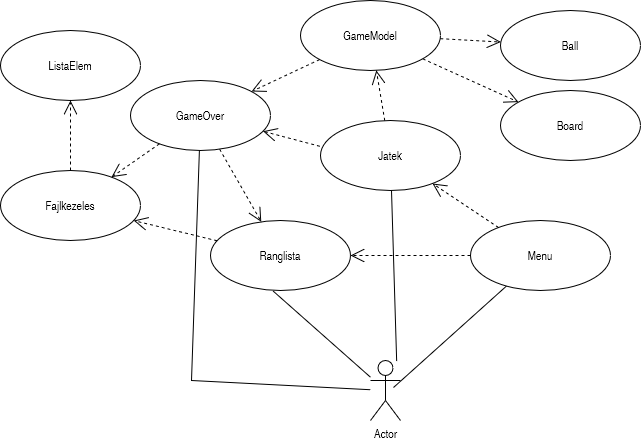

The diagram above was exported from draw.io. Its source (the exported page's mxGraphModel, read from the mxfile embedded in the PNG):
<mxGraphModel dx="1889" dy="541" grid="1" gridSize="10" guides="1" tooltips="1" connect="1" arrows="1" fold="1" page="1" pageScale="1" pageWidth="827" pageHeight="1169" math="0" shadow="0">
  <root>
    <mxCell id="0" />
    <mxCell id="1" parent="0" />
    <mxCell id="qajMgx7ryyxTZwDBOwVx-12" value="Actor" style="shape=umlActor;verticalLabelPosition=bottom;verticalAlign=top;html=1;" vertex="1" parent="1">
      <mxGeometry x="190" y="390" width="30" height="60" as="geometry" />
    </mxCell>
    <mxCell id="qajMgx7ryyxTZwDBOwVx-13" value="Menu" style="ellipse;whiteSpace=wrap;html=1;" vertex="1" parent="1">
      <mxGeometry x="290" y="250" width="140" height="70" as="geometry" />
    </mxCell>
    <mxCell id="qajMgx7ryyxTZwDBOwVx-14" value="GameOver" style="ellipse;whiteSpace=wrap;html=1;" vertex="1" parent="1">
      <mxGeometry x="-50" y="110" width="140" height="70" as="geometry" />
    </mxCell>
    <mxCell id="qajMgx7ryyxTZwDBOwVx-15" value="Ranglista" style="ellipse;whiteSpace=wrap;html=1;" vertex="1" parent="1">
      <mxGeometry x="30" y="250" width="140" height="70" as="geometry" />
    </mxCell>
    <mxCell id="qajMgx7ryyxTZwDBOwVx-16" value="Jatek" style="ellipse;whiteSpace=wrap;html=1;" vertex="1" parent="1">
      <mxGeometry x="140" y="150" width="140" height="70" as="geometry" />
    </mxCell>
    <mxCell id="qajMgx7ryyxTZwDBOwVx-23" value="" style="endArrow=none;html=1;rounded=0;exitX=0.872;exitY=0.01;exitDx=0;exitDy=0;exitPerimeter=0;" edge="1" parent="1" source="qajMgx7ryyxTZwDBOwVx-12" target="qajMgx7ryyxTZwDBOwVx-16">
      <mxGeometry width="50" height="50" relative="1" as="geometry">
        <mxPoint x="70" y="250" as="sourcePoint" />
        <mxPoint x="120" y="200" as="targetPoint" />
      </mxGeometry>
    </mxCell>
    <mxCell id="qajMgx7ryyxTZwDBOwVx-25" value="" style="endArrow=none;html=1;rounded=0;exitX=0.767;exitY=0.45;exitDx=0;exitDy=0;exitPerimeter=0;" edge="1" parent="1" source="qajMgx7ryyxTZwDBOwVx-12" target="qajMgx7ryyxTZwDBOwVx-13">
      <mxGeometry width="50" height="50" relative="1" as="geometry">
        <mxPoint x="130" y="380" as="sourcePoint" />
        <mxPoint x="230" y="360" as="targetPoint" />
      </mxGeometry>
    </mxCell>
    <mxCell id="qajMgx7ryyxTZwDBOwVx-26" value="" style="endArrow=none;html=1;rounded=0;" edge="1" parent="1" source="qajMgx7ryyxTZwDBOwVx-14" target="qajMgx7ryyxTZwDBOwVx-12">
      <mxGeometry width="50" height="50" relative="1" as="geometry">
        <mxPoint x="370" y="360" as="sourcePoint" />
        <mxPoint x="420" y="310" as="targetPoint" />
        <Array as="points">
          <mxPoint x="11" y="410" />
        </Array>
      </mxGeometry>
    </mxCell>
    <mxCell id="qajMgx7ryyxTZwDBOwVx-27" value="" style="endArrow=none;html=1;rounded=0;entryX=0.448;entryY=1.009;entryDx=0;entryDy=0;entryPerimeter=0;" edge="1" parent="1" source="qajMgx7ryyxTZwDBOwVx-12" target="qajMgx7ryyxTZwDBOwVx-15">
      <mxGeometry width="50" height="50" relative="1" as="geometry">
        <mxPoint x="220" y="410" as="sourcePoint" />
        <mxPoint x="200" y="470" as="targetPoint" />
      </mxGeometry>
    </mxCell>
    <mxCell id="qajMgx7ryyxTZwDBOwVx-28" value="" style="endArrow=open;endSize=12;dashed=1;html=1;rounded=0;" edge="1" parent="1" source="qajMgx7ryyxTZwDBOwVx-13" target="qajMgx7ryyxTZwDBOwVx-16">
      <mxGeometry width="160" relative="1" as="geometry">
        <mxPoint x="-20" y="210" as="sourcePoint" />
        <mxPoint x="140" y="210" as="targetPoint" />
      </mxGeometry>
    </mxCell>
    <mxCell id="qajMgx7ryyxTZwDBOwVx-29" value="" style="endArrow=open;endSize=12;dashed=1;html=1;rounded=0;exitX=-0.005;exitY=0.368;exitDx=0;exitDy=0;exitPerimeter=0;" edge="1" parent="1" source="qajMgx7ryyxTZwDBOwVx-16" target="qajMgx7ryyxTZwDBOwVx-14">
      <mxGeometry width="160" relative="1" as="geometry">
        <mxPoint x="606" y="360" as="sourcePoint" />
        <mxPoint x="560" y="283" as="targetPoint" />
      </mxGeometry>
    </mxCell>
    <mxCell id="qajMgx7ryyxTZwDBOwVx-30" value="" style="endArrow=open;endSize=12;dashed=1;html=1;rounded=0;" edge="1" parent="1" source="qajMgx7ryyxTZwDBOwVx-13" target="qajMgx7ryyxTZwDBOwVx-15">
      <mxGeometry width="160" relative="1" as="geometry">
        <mxPoint x="346" y="297" as="sourcePoint" />
        <mxPoint x="300" y="220" as="targetPoint" />
      </mxGeometry>
    </mxCell>
    <mxCell id="qajMgx7ryyxTZwDBOwVx-31" value="" style="endArrow=open;endSize=12;dashed=1;html=1;rounded=0;" edge="1" parent="1" source="qajMgx7ryyxTZwDBOwVx-14" target="qajMgx7ryyxTZwDBOwVx-15">
      <mxGeometry width="160" relative="1" as="geometry">
        <mxPoint x="226" y="197" as="sourcePoint" />
        <mxPoint x="150" y="186" as="targetPoint" />
      </mxGeometry>
    </mxCell>
    <mxCell id="qajMgx7ryyxTZwDBOwVx-32" value="GameModel" style="ellipse;whiteSpace=wrap;html=1;" vertex="1" parent="1">
      <mxGeometry x="120" y="30" width="140" height="70" as="geometry" />
    </mxCell>
    <mxCell id="qajMgx7ryyxTZwDBOwVx-33" value="" style="endArrow=open;endSize=12;dashed=1;html=1;rounded=0;" edge="1" parent="1" source="qajMgx7ryyxTZwDBOwVx-16" target="qajMgx7ryyxTZwDBOwVx-32">
      <mxGeometry width="160" relative="1" as="geometry">
        <mxPoint x="375" y="204.5" as="sourcePoint" />
        <mxPoint x="280" y="165.5" as="targetPoint" />
      </mxGeometry>
    </mxCell>
    <mxCell id="qajMgx7ryyxTZwDBOwVx-34" value="" style="endArrow=open;endSize=12;dashed=1;html=1;rounded=0;" edge="1" parent="1" source="qajMgx7ryyxTZwDBOwVx-32" target="qajMgx7ryyxTZwDBOwVx-14">
      <mxGeometry width="160" relative="1" as="geometry">
        <mxPoint x="249" y="196" as="sourcePoint" />
        <mxPoint x="154" y="157" as="targetPoint" />
      </mxGeometry>
    </mxCell>
    <mxCell id="qajMgx7ryyxTZwDBOwVx-35" value="Ball" style="ellipse;whiteSpace=wrap;html=1;" vertex="1" parent="1">
      <mxGeometry x="320" y="40" width="140" height="70" as="geometry" />
    </mxCell>
    <mxCell id="qajMgx7ryyxTZwDBOwVx-36" value="" style="endArrow=open;endSize=12;dashed=1;html=1;rounded=0;" edge="1" parent="1" source="qajMgx7ryyxTZwDBOwVx-32" target="qajMgx7ryyxTZwDBOwVx-35">
      <mxGeometry width="160" relative="1" as="geometry">
        <mxPoint x="169" y="206" as="sourcePoint" />
        <mxPoint x="74" y="167" as="targetPoint" />
      </mxGeometry>
    </mxCell>
    <mxCell id="qajMgx7ryyxTZwDBOwVx-37" value="Board" style="ellipse;whiteSpace=wrap;html=1;" vertex="1" parent="1">
      <mxGeometry x="320" y="120" width="140" height="70" as="geometry" />
    </mxCell>
    <mxCell id="qajMgx7ryyxTZwDBOwVx-38" value="" style="endArrow=open;endSize=12;dashed=1;html=1;rounded=0;" edge="1" parent="1" source="qajMgx7ryyxTZwDBOwVx-32" target="qajMgx7ryyxTZwDBOwVx-37">
      <mxGeometry width="160" relative="1" as="geometry">
        <mxPoint x="179" y="216" as="sourcePoint" />
        <mxPoint x="84" y="177" as="targetPoint" />
      </mxGeometry>
    </mxCell>
    <mxCell id="qajMgx7ryyxTZwDBOwVx-39" value="Fajlkezeles" style="ellipse;whiteSpace=wrap;html=1;" vertex="1" parent="1">
      <mxGeometry x="-180" y="200" width="140" height="70" as="geometry" />
    </mxCell>
    <mxCell id="qajMgx7ryyxTZwDBOwVx-40" value="" style="endArrow=open;endSize=12;dashed=1;html=1;rounded=0;" edge="1" parent="1" source="qajMgx7ryyxTZwDBOwVx-14" target="qajMgx7ryyxTZwDBOwVx-39">
      <mxGeometry width="160" relative="1" as="geometry">
        <mxPoint y="320" as="sourcePoint" />
        <mxPoint x="-95" y="281" as="targetPoint" />
      </mxGeometry>
    </mxCell>
    <mxCell id="qajMgx7ryyxTZwDBOwVx-41" value="" style="endArrow=open;endSize=12;dashed=1;html=1;rounded=0;" edge="1" parent="1" source="qajMgx7ryyxTZwDBOwVx-15" target="qajMgx7ryyxTZwDBOwVx-39">
      <mxGeometry width="160" relative="1" as="geometry">
        <mxPoint x="289" y="236" as="sourcePoint" />
        <mxPoint x="194" y="197" as="targetPoint" />
      </mxGeometry>
    </mxCell>
    <mxCell id="qajMgx7ryyxTZwDBOwVx-42" value="ListaElem" style="ellipse;whiteSpace=wrap;html=1;" vertex="1" parent="1">
      <mxGeometry x="-180" y="60" width="140" height="70" as="geometry" />
    </mxCell>
    <mxCell id="qajMgx7ryyxTZwDBOwVx-43" value="" style="endArrow=open;endSize=12;dashed=1;html=1;rounded=0;" edge="1" parent="1" source="qajMgx7ryyxTZwDBOwVx-39" target="qajMgx7ryyxTZwDBOwVx-42">
      <mxGeometry width="160" relative="1" as="geometry">
        <mxPoint x="299" y="246" as="sourcePoint" />
        <mxPoint x="204" y="207" as="targetPoint" />
      </mxGeometry>
    </mxCell>
  </root>
</mxGraphModel>